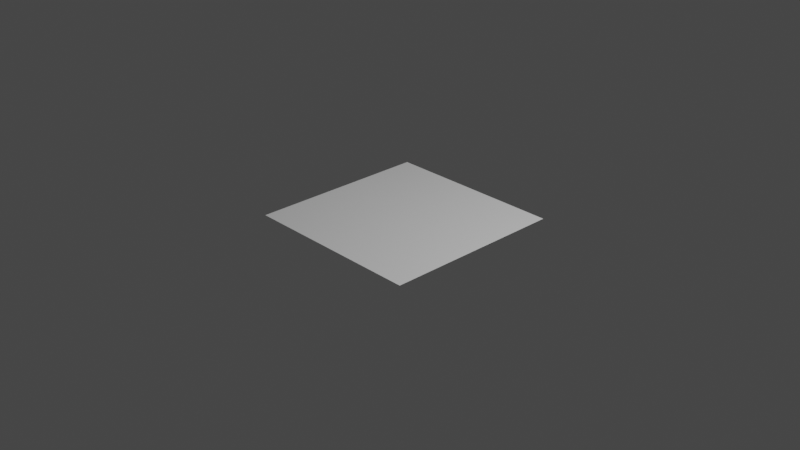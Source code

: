 # Source: domek.blend  (saved by Blender 2.80.75; exported with 4.5.12 LTS)
import bpy
from mathutils import Matrix  # noqa: F401  (used for matrix-valued properties, if any)

bpy.ops.wm.read_factory_settings(use_empty=True)
scene = bpy.context.scene
scene.name = 'Scene'

# ---- collections
col_collection = bpy.data.collections.new('Collection'); scene.collection.children.link(col_collection)
col_drzwi__szklane = bpy.data.collections.new('Drzwi (szklane)'); scene.collection.children.link(col_drzwi__szklane)

# ---- world
world_world = bpy.data.worlds.new('World'); scene.world = world_world
world_world.use_nodes = True; world_world.node_tree.nodes.clear()
_N = world_world.node_tree.nodes; _L = world_world.node_tree.links
n0 = _N.new('ShaderNodeOutputWorld'); n0.name = 'World Output'; n0.location = (300, 300)
n1 = _N.new('ShaderNodeBackground'); n1.name = 'Background'; n1.location = (10, 300)
n1.inputs[0].default_value = (0.05088, 0.05088, 0.05088, 1.0)
_L.new(n1.outputs[0], n0.inputs[0])
n0.is_active_output = True
world_world.color = (0.05088, 0.05088, 0.05088)
world_world.use_sun_shadow = False
world_world.sun_shadow_jitter_overblur = 0.0

# ---- cameras
cam_camera = bpy.data.cameras.new('Camera')
cam_camera.clip_end = 100.0
cam_camera.ortho_scale = 7.314

# ---- lights
light_light = bpy.data.lights.new('Light', 'POINT')
light_light.transmission_factor = 0.0
light_light.energy = 1000.0
light_light.shadow_soft_size = 0.1
light_light.shadow_maximum_resolution = 0.006
light_light.use_absolute_resolution = True

# ---- meshes
me_plane_004 = bpy.data.meshes.new('Plane.004')
me_plane_004.from_pydata([(-1.0, -1.0, 0.0), (1.0, -1.0, 0.0), (-1.0, 1.0, 0.0), (1.0, 1.0, 0.0), (-1.0, 33.0, 0.0), (1.0, 33.0, 0.0), (-1.0, 84.2, 0.0), (1.0, 84.2, 0.0), (-22.18, -1.0, 0.0), (-22.18, 1.0, 0.0), (-22.18, -1.0, 0.0), (-22.18, 1.0, 0.0), (-84.28, -1.0, 0.0), (-84.28, 1.0, 0.0), (-20.12, 1.0, 0.0), (-20.12, -1.0, 0.0), (-82.14, 1.0, 0.0), (-82.14, -1.0, 0.0), (-22.18, 1.0, 0.0), (-20.12, 1.0, 0.0), (-84.28, 33.08, 0.0), (-82.14, 33.08, 0.0), (-82.14, 30.95, 0.0), (-84.28, 30.95, 0.0), (-84.28, 33.08, 0.0), (-82.14, 33.08, 0.0), (-82.14, 30.95, 0.0), (-82.14, 33.08, 0.0), (-78.32, 30.95, 0.0), (-78.32, 33.08, 0.0), (-78.32, 30.95, 0.0), (-22.18, 16.43, 0.0), (-20.12, 16.43, 0.0), (1.0, 30.98, 0.0), (-1.0, 30.98, 0.0), (-22.17, 33.0, 0.0), (-22.17, 30.98, 0.0), (-20.0, 33.0, 0.0), (-20.0, 30.98, 0.0), (-22.17, 26.79, 0.0), (-20.0, 26.79, 0.0), (1.0, 82.17, 0.0), (-1.0, 82.17, 0.0), (-57.67, 84.2, 0.0), (-57.67, 82.17, 0.0), (-55.55, 84.2, 0.0), (-55.55, 82.17, 0.0), (-57.67, 61.64, 0.0), (-55.55, 61.64, 0.0), (-32.13, 33.04, 0.01267), (-64.4, 33.04, 0.01267), (-32.14, 31.11, 0.02179), (-64.41, 31.11, 0.02179), (-55.59, 33.04, 0.01267), (-55.6, 31.11, 0.02179), (-57.76, 33.04, 0.01267), (-57.77, 31.11, 0.02179), (-55.59, 44.89, 0.01267), (-57.76, 44.89, 0.01267), (-1.0, -1.0, 0.0), (1.0, -1.0, 0.0), (-1.0, 1.0, 0.0), (1.0, 1.0, 0.0), (-1.0, 33.0, 0.0), (1.0, 33.0, 0.0), (-1.0, 84.2, 0.0), (1.0, 84.2, 0.0), (-22.18, -1.0, 0.0), (-22.18, 1.0, 0.0), (-22.18, -1.0, 0.0), (-22.18, 1.0, 0.0), (-84.28, -1.0, 0.0), (-84.28, 1.0, 0.0), (-20.12, 1.0, 0.0), (-20.12, -1.0, 0.0), (-82.14, 1.0, 0.0), (-82.14, -1.0, 0.0), (-22.18, 1.0, 0.0), (-20.12, 1.0, 0.0), (-84.28, 33.08, 0.0), (-82.14, 33.08, 0.0), (-82.14, 30.95, 0.0), (-84.28, 30.95, 0.0), (-82.14, 30.95, 0.0), (-82.14, 33.08, 0.0), (-78.32, 33.08, 0.0), (-78.32, 30.95, 0.0), (-22.18, 16.43, 0.0), (-20.12, 16.43, 0.0), (1.0, 30.98, 0.0), (-1.0, 30.98, 0.0), (-22.17, 33.0, 0.0), (-22.17, 30.98, 0.0), (-20.0, 33.0, 0.0), (-20.0, 30.98, 0.0), (-22.17, 26.79, 0.0), (-20.0, 26.79, 0.0), (1.0, 82.17, 0.0), (-1.0, 82.17, 0.0), (-57.67, 84.2, 0.0), (-57.67, 82.17, 0.0), (-55.55, 84.2, 0.0), (-55.55, 82.17, 0.0), (-57.67, 61.64, 0.0), (-55.55, 61.64, 0.0), (-32.13, 33.04, 0.01267), (-64.4, 33.04, 0.01267), (-32.14, 31.11, 0.02179), (-64.41, 31.11, 0.02179), (-55.59, 33.04, 0.01267), (-55.6, 31.11, 0.02179), (-57.76, 33.04, 0.01267), (-57.77, 31.11, 0.02179), (-55.59, 44.89, 0.01267), (-57.76, 44.89, 0.01267), (-1.0, -1.013, -18.47), (1.0, -1.013, -18.47), (-1.0, 0.9875, -18.47), (1.0, 0.9875, -18.47), (-1.0, 32.99, -18.47), (1.0, 32.99, -18.47), (-1.0, 84.19, -18.47), (1.0, 84.19, -18.47), (-22.18, -1.013, -18.47), (-22.18, 0.9875, -18.47), (-22.18, -1.013, -18.47), (-22.18, 0.9875, -18.47), (-84.28, -1.013, -18.47), (-84.28, 0.9875, -18.47), (-20.12, 0.9875, -18.47), (-20.12, -1.013, -18.47), (-82.14, 0.9875, -18.47), (-82.14, -1.013, -18.47), (-22.18, 0.9875, -18.47), (-20.12, 0.9875, -18.47), (-84.28, 33.07, -18.47), (-82.14, 33.07, -18.47), (-82.14, 30.94, -18.47), (-84.28, 30.94, -18.47), (-82.14, 30.94, -18.47), (-82.14, 33.07, -18.47), (-78.32, 33.07, -18.47), (-78.32, 30.94, -18.47), (-22.18, 16.42, -18.47), (-20.12, 16.42, -18.47), (1.0, 30.97, -18.47), (-1.0, 30.97, -18.47), (-22.17, 32.99, -18.47), (-22.17, 30.97, -18.47), (-20.0, 32.99, -18.47), (-20.0, 30.97, -18.47), (-22.17, 26.78, -18.47), (-20.0, 26.78, -18.47), (1.0, 82.16, -18.47), (-1.0, 82.16, -18.47), (-57.67, 84.19, -18.47), (-57.67, 82.16, -18.47), (-55.55, 84.19, -18.47), (-55.55, 82.16, -18.47), (-57.67, 61.63, -18.47), (-55.55, 61.63, -18.47), (-32.13, 33.02, -18.45), (-64.4, 33.02, -18.45), (-32.14, 31.1, -18.44), (-64.41, 31.1, -18.44), (-55.59, 33.02, -18.45), (-55.6, 31.1, -18.44), (-57.76, 33.02, -18.45), (-57.77, 31.1, -18.44), (-55.59, 44.88, -18.45), (-57.76, 44.88, -18.45), (-41.41, 45.77, 0.03221), (-41.83, 45.77, 0.03221), (-41.41, 45.35, 0.03221), (-41.83, 45.35, 0.03221), (-55.59, 33.03, -16.43), (-55.59, 44.88, -16.43), (-57.76, 44.88, -16.43), (-64.41, 31.1, -16.42), (-57.77, 31.1, -16.42), (-55.6, 31.1, -16.42), (-57.76, 33.03, -16.43), (-32.13, 33.03, -16.43), (-32.14, 31.1, -16.42), (-64.4, 33.03, -16.43), (-55.59, 61.68, -18.45), (-57.76, 61.68, -18.45), (-55.59, 61.68, -16.43), (-57.76, 61.68, -16.43)], [(25, 27), (26, 28), (28, 30)], [(41, 7, 66, 97), (5, 41, 97, 64), (7, 6, 65, 66), (40, 38, 94, 96), (34, 2, 61, 90), (36, 39, 95, 92), (58, 55, 111, 114), (33, 5, 64, 89), (20, 23, 82, 79), (39, 40, 96, 95), (20, 21, 25, 24), (53, 57, 113, 109), (16, 22, 81, 75), (57, 58, 114, 113), (23, 13, 72, 82), (1, 3, 62, 60), (22, 21, 80, 81), (4, 37, 93, 63), (52, 56, 112, 108), (0, 1, 60, 59), (21, 20, 79, 80), (38, 34, 90, 94), (14, 19, 78, 73), (37, 35, 91, 93), (11, 18, 77, 70), (82, 72, 128, 138), (60, 62, 118, 116), (81, 80, 136, 137), (64, 97, 153, 120), (59, 60, 116, 115), (80, 79, 135, 136), (96, 94, 150, 152), (73, 78, 134, 129), (92, 95, 151, 148), (177, 181, 167, 170), (70, 77, 133, 126), (95, 96, 152, 151), (175, 176, 169, 165), (176, 177, 188, 187), (71, 76, 132, 127), (70, 75, 131, 126), (63, 93, 149, 119), (178, 179, 168, 164), (94, 90, 146, 150), (67, 74, 130, 123), (93, 91, 147, 149), (61, 73, 129, 117), (91, 92, 148, 147), (179, 180, 166, 168), (42, 4, 63, 98), (22, 26, 83, 81), (43, 44, 100, 99), (14, 9, 68, 73), (45, 43, 99, 101), (15, 0, 59, 74), (46, 42, 98, 102), (29, 27, 84, 85), (6, 45, 101, 65), (9, 11, 70, 68), (27, 26, 83, 84), (10, 8, 67, 69), (30, 29, 85, 86), (13, 12, 71, 72), (47, 48, 104, 103), (26, 30, 86, 83), (44, 47, 103, 100), (18, 31, 87, 77), (17, 10, 69, 76), (48, 46, 102, 104), (32, 19, 78, 88), (2, 14, 73, 61), (51, 49, 105, 107), (19, 18, 77, 78), (8, 15, 74, 67), (55, 50, 106, 111), (31, 32, 88, 87), (50, 52, 108, 106), (3, 33, 89, 62), (11, 16, 75, 70), (54, 51, 107, 110), (12, 17, 76, 71), (49, 53, 109, 105), (56, 54, 110, 112), (35, 36, 92, 91), (115, 116, 118, 117), (146, 145, 120, 119), (154, 153, 122, 121), (130, 129, 124, 123), (123, 124, 126, 125), (132, 131, 128, 127), (115, 117, 129, 130), (125, 126, 131, 132), (138, 137, 136, 135), (128, 131, 137, 138), (140, 139, 142, 141), (143, 144, 134, 133), (117, 118, 145, 146), (150, 149, 147, 148), (146, 119, 149, 150), (150, 148, 151, 152), (119, 120, 153, 154), (158, 157, 155, 156), (154, 121, 157, 158), (158, 156, 159, 160), (167, 162, 164, 168), (161, 165, 166, 163), (165, 167, 168, 166), (167, 165, 169, 170), (75, 81, 137, 131), (99, 100, 156, 155), (79, 82, 138, 135), (89, 64, 120, 145), (101, 99, 155, 157), (90, 61, 117, 146), (102, 98, 154, 158), (81, 83, 139, 137), (66, 65, 121, 122), (65, 101, 157, 121), (85, 84, 140, 141), (97, 66, 122, 153), (84, 83, 139, 140), (98, 63, 119, 154), (86, 85, 141, 142), (103, 104, 160, 159), (83, 86, 142, 139), (73, 68, 124, 129), (100, 103, 159, 156), (77, 87, 143, 133), (74, 59, 115, 130), (104, 102, 158, 160), (88, 78, 134, 144), (183, 182, 161, 163), (78, 77, 133, 134), (68, 70, 126, 124), (181, 184, 162, 167), (87, 88, 144, 143), (69, 67, 123, 125), (184, 178, 164, 162), (62, 89, 145, 118), (72, 71, 127, 128), (180, 183, 163, 166), (182, 175, 165, 161), (76, 69, 125, 132), (171, 172, 174, 173), (105, 109, 175, 182), (110, 107, 183, 180), (106, 108, 178, 184), (111, 106, 184, 181), (107, 105, 182, 183), (112, 110, 180, 179), (108, 112, 179, 178), (113, 114, 177, 176), (109, 113, 176, 175), (114, 111, 181, 177), (187, 188, 186, 185), (177, 170, 186, 188), (170, 169, 185, 186), (169, 176, 187, 185)])
_uv = me_plane_004.uv_layers.new(name='UVMap')
_uv.uv.foreach_set('vector', [0.0, 0.0, 0.0, 0.0, 0.0, 0.0, 0.0, 0.0, 0.0, 0.0, 0.0, 0.0, 0.0, 0.0, 0.0, 0.0, 0.0, 0.0, 0.0, 0.0, 0.0, 0.0, 0.0, 0.0, 0.0, 0.0, 0.0, 0.0, 0.0, 0.0, 0.0, 0.0, 0.0, 0.0, 0.0, 0.0, 0.0, 0.0, 0.0, 0.0, 0.0, 0.0, 0.0, 0.0, 0.0, 0.0, 0.0, 0.0, 0.0, 0.0, 0.0, 0.0, 0.0, 0.0, 0.0, 0.0, 0.0, 0.0, 0.0, 0.0, 0.0, 0.0, 0.0, 0.0, 0.0, 0.0, 0.0, 0.0, 0.0, 0.0, 0.0, 0.0, 0.0, 0.0, 0.0, 0.0, 0.0, 0.0, 0.0, 0.0, 0.0, 1.0, 0.0, 1.0, 0.0, 1.0, 0.0, 1.0, 0.0, 0.0, 0.0, 0.0, 0.0, 0.0, 0.0, 0.0, 0.0, 0.0, 0.0, 0.0, 0.0, 0.0, 0.0, 0.0, 0.0, 0.0, 0.0, 0.0, 0.0, 0.0, 0.0, 0.0, 0.0, 0.0, 0.0, 0.0, 0.0, 0.0, 0.0, 0.0, 0.0, 0.0, 0.0, 0.0, 0.0, 0.0, 0.0, 0.0, 0.0, 0.0, 0.0, 0.0, 0.0, 0.0, 0.0, 0.0, 0.0, 0.0, 0.0, 0.0, 0.0, 0.0, 0.0, 0.0, 0.0, 0.0, 0.0, 0.0, 0.0, 0.0, 0.0, 0.0, 0.0, 0.0, 0.0, 0.0, 0.0, 0.0, 0.0, 0.0, 0.0, 1.0, 0.0, 1.0, 0.0, 1.0, 0.0, 1.0, 0.0, 0.0, 0.0, 0.0, 0.0, 0.0, 0.0, 0.0, 0.0, 0.0, 0.0, 0.0, 0.0, 0.0, 0.0, 0.0, 0.0, 0.0, 0.0, 0.0, 0.0, 0.0, 0.0, 0.0, 0.0, 0.0, 0.0, 0.0, 0.0, 0.0, 0.0, 0.0, 0.0, 0.0, 0.0, 0.0, 0.0, 0.0, 0.0, 0.0, 0.0, 0.0, 0.0, 0.0, 0.0, 0.0, 0.0, 0.0, 0.0, 0.0, 0.0, 0.0, 0.0, 0.0, 0.0, 0.0, 0.0, 0.0, 0.0, 0.0, 0.0, 0.0, 0.0, 0.0, 0.0, 0.0, 0.0, 0.0, 0.0, 0.0, 0.0, 0.0, 0.0, 1.0, 0.0, 1.0, 0.0, 1.0, 0.0, 1.0, 0.0, 0.0, 0.0, 0.0, 0.0, 0.0, 0.0, 0.0, 0.0, 0.0, 0.0, 0.0, 0.0, 0.0, 0.0, 0.0, 0.0, 0.0, 0.0, 0.0, 0.0, 0.0, 0.0, 0.0, 0.0, 0.0, 0.0, 0.0, 0.0, 0.0, 0.0, 0.0, 0.0, 0.0, 0.0, 0.0, 0.0, 0.0, 0.0, 0.0, 0.0, 0.0, 0.0, 0.0, 0.0, 0.0, 0.0, 0.0, 0.0, 0.0, 0.0, 0.0, 0.0, 0.0, 0.0, 0.0, 0.0, 0.0, 0.0, 0.0, 0.0, 0.0, 0.0, 0.0, 0.0, 0.0, 0.0, 0.0, 0.0, 0.0, 0.0, 0.0, 0.0, 0.0, 0.0, 0.0, 0.0, 0.0, 0.0, 0.0, 0.0, 0.0, 0.0, 0.0, 0.0, 0.0, 0.0, 0.0, 0.0, 0.0, 0.0, 0.0, 0.0, 0.0, 0.0, 0.0, 0.0, 0.0, 0.0, 0.0, 0.0, 0.0, 0.0, 0.0, 0.0, 0.0, 0.0, 0.0, 0.0, 0.0, 0.0, 0.0, 0.0, 0.0, 0.0, 0.0, 0.0, 0.0, 0.0, 0.0, 0.0, 0.0, 0.0, 0.0, 0.0, 0.0, 0.0, 0.0, 0.0, 0.0, 0.0, 0.0, 0.0, 0.0, 0.0, 0.0, 0.0, 0.0, 0.0, 0.0, 0.0, 0.0, 0.0, 0.0, 0.0, 0.0, 0.0, 0.0, 0.0, 0.0, 0.0, 0.0, 0.0, 0.0, 0.0, 0.0, 0.0, 0.0, 0.0, 0.0, 0.0, 0.0, 0.0, 0.0, 0.0, 0.0, 0.0, 0.0, 0.0, 0.0, 0.0, 0.0, 0.0, 0.0, 0.0, 0.0, 0.0, 0.0, 0.0, 0.0, 0.0, 0.0, 0.0, 0.0, 0.0, 0.0, 0.0, 0.0, 0.0, 0.0, 0.0, 0.0, 0.0, 0.0, 0.0, 0.0, 0.0, 0.0, 0.0, 0.0, 0.0, 0.0, 0.0, 0.0, 0.0, 0.0, 0.0, 0.0, 0.0, 0.0, 0.0, 0.0, 0.0, 0.0, 0.0, 0.0, 0.0, 0.0, 0.0, 0.0, 0.0, 0.0, 0.0, 0.0, 0.0, 0.0, 0.0, 0.0, 0.0, 0.0, 0.0, 0.0, 0.0, 0.0, 0.0, 0.0, 0.0, 0.0, 0.0, 0.0, 0.0, 0.0, 0.0, 0.0, 0.0, 0.0, 0.0, 0.0, 0.0, 0.0, 0.0, 0.0, 0.0, 0.0, 0.0, 0.0, 0.0, 0.0, 0.0, 0.0, 0.0, 0.0, 0.0, 0.0, 0.0, 0.0, 0.0, 0.0, 0.0, 0.0, 0.0, 0.0, 0.0, 0.0, 0.0, 0.0, 0.0, 0.0, 0.0, 0.0, 0.0, 0.0, 0.0, 0.0, 0.0, 0.0, 0.0, 0.0, 0.0, 0.0, 0.0, 0.0, 0.0, 0.0, 0.0, 0.0, 0.0, 0.0, 0.0, 0.0, 0.0, 0.0, 0.0, 0.0, 0.0, 0.0, 0.0, 0.0, 0.0, 0.0, 0.0, 0.0, 0.0, 0.0, 0.0, 0.0, 0.0, 0.0, 0.0, 0.0, 0.0, 0.0, 0.0, 0.0, 0.0, 0.0, 0.0, 0.0, 0.0, 0.0, 0.0, 0.0, 0.0, 0.0, 0.0, 0.0, 0.0, 0.0, 0.0, 0.0, 0.0, 0.0, 0.0, 0.0, 0.0, 0.0, 0.0, 0.0, 0.0, 0.0, 0.0, 0.0, 0.0, 0.0, 0.0, 0.0, 0.0, 0.0, 0.0, 0.0, 0.0, 0.0, 0.0, 0.0, 0.0, 0.0, 0.0, 0.0, 0.0, 0.0, 0.0, 0.0, 0.0, 0.0, 0.0, 0.0, 0.0, 0.0, 0.0, 0.0, 0.0, 0.0, 0.0, 0.0, 0.0, 0.0, 0.0, 0.0, 0.0, 0.0, 0.0, 0.0, 0.0, 0.0, 0.0, 0.0, 0.0, 0.0, 0.0, 0.0, 0.0, 0.0, 0.0, 0.0, 0.0, 0.0, 0.0, 0.0, 0.0, 0.0, 0.0, 0.0, 0.0, 0.0, 0.0, 0.0, 0.0, 0.0, 0.0, 0.0, 0.0, 0.0, 0.0, 0.0, 0.0, 0.0, 1.0, 0.0, 1.0, 1.0, 0.0, 1.0, 0.0, 1.0, 1.0, 1.0, 1.0, 1.0, 0.0, 1.0, 0.0, 1.0, 1.0, 1.0, 1.0, 1.0, 0.0, 1.0, 0.0, 0.0, 0.0, 1.0, 0.0, 1.0, 0.0, 0.0, 0.0, 0.0, 0.0, 1.0, 0.0, 1.0, 0.0, 0.0, 0.0, 0.0, 0.0, 1.0, 0.0, 1.0, 0.0, 0.0, 0.0, 0.0, 0.0, 1.0, 0.0, 1.0, 0.0, 0.0, 0.0, 0.0, 0.0, 1.0, 0.0, 1.0, 0.0, 0.0, 0.0, 1.0, 0.0, 1.0, 0.0, 1.0, 0.0, 1.0, 0.0, 1.0, 0.0, 1.0, 0.0, 1.0, 0.0, 1.0, 0.0, 0.0, 0.0, 0.0, 0.0, 0.0, 0.0, 0.0, 0.0, 0.0, 0.0, 0.0, 0.0, 0.0, 0.0, 0.0, 0.0, 1.0, 1.0, 1.0, 1.0, 1.0, 0.0, 1.0, 0.0, 1.0, 0.0, 1.0, 0.0, 1.0, 0.0, 1.0, 0.0, 1.0, 0.0, 1.0, 0.0, 1.0, 0.0, 1.0, 0.0, 1.0, 0.0, 1.0, 0.0, 1.0, 0.0, 1.0, 0.0, 1.0, 1.0, 1.0, 1.0, 1.0, 0.0, 1.0, 0.0, 1.0, 0.0, 1.0, 0.0, 1.0, 0.0, 1.0, 0.0, 1.0, 0.0, 1.0, 0.0, 1.0, 0.0, 1.0, 0.0, 1.0, 0.0, 1.0, 0.0, 1.0, 0.0, 1.0, 0.7944, 0.0, 1.0, 0.0, 1.0, 1.0, 0.7944, 1.0, 0.0, 0.0, 0.727, 0.0, 0.727, 1.0, 0.0, 1.0, 0.727, 0.0, 0.7944, 0.0, 0.7944, 1.0, 0.727, 1.0, 0.7944, 0.0, 0.727, 0.0, 0.727, 0.0, 0.7944, 0.0, 0.0, 0.0, 0.0, 0.0, 0.0, 0.0, 0.0, 0.0, 0.0, 0.0, 0.0, 0.0, 0.0, 0.0, 0.0, 0.0, 0.0, 0.0, 0.0, 0.0, 0.0, 0.0, 0.0, 0.0, 0.0, 0.0, 0.0, 0.0, 0.0, 0.0, 0.0, 0.0, 0.0, 0.0, 0.0, 0.0, 0.0, 0.0, 0.0, 0.0, 0.0, 0.0, 0.0, 0.0, 0.0, 0.0, 0.0, 0.0, 0.0, 0.0, 0.0, 0.0, 0.0, 0.0, 0.0, 0.0, 0.0, 0.0, 0.0, 0.0, 0.0, 0.0, 0.0, 0.0, 0.0, 0.0, 0.0, 0.0, 0.0, 0.0, 0.0, 0.0, 0.0, 0.0, 0.0, 0.0, 0.0, 0.0, 0.0, 0.0, 0.0, 0.0, 0.0, 0.0, 0.0, 0.0, 0.0, 0.0, 0.0, 0.0, 0.0, 0.0, 0.0, 0.0, 0.0, 0.0, 0.0, 0.0, 0.0, 0.0, 0.0, 0.0, 0.0, 0.0, 0.0, 0.0, 0.0, 0.0, 0.0, 0.0, 0.0, 0.0, 0.0, 0.0, 0.0, 0.0, 0.0, 0.0, 0.0, 0.0, 0.0, 0.0, 0.0, 0.0, 0.0, 0.0, 0.0, 0.0, 0.0, 0.0, 0.0, 0.0, 0.0, 0.0, 0.0, 0.0, 0.0, 0.0, 0.0, 0.0, 0.0, 0.0, 0.0, 0.0, 0.0, 0.0, 0.0, 0.0, 0.0, 0.0, 0.0, 0.0, 0.0, 0.0, 0.0, 0.0, 0.0, 0.0, 0.0, 0.0, 0.0, 0.0, 0.0, 0.0, 0.0, 0.0, 0.0, 0.0, 0.0, 0.0, 0.0, 0.0, 0.0, 0.0, 0.0, 0.0, 0.0, 0.0, 0.0, 0.0, 0.0, 0.0, 0.0, 0.0, 0.0, 0.0, 0.0, 0.0, 0.0, 0.0, 0.0, 0.0, 0.0, 0.0, 0.0, 0.0, 0.0, 0.0, 0.0, 0.0, 0.0, 0.0, 0.0, 0.0, 0.0, 0.0, 0.0, 0.0, 0.0, 0.0, 0.0, 0.0, 0.0, 0.0, 0.0, 0.0, 0.0, 0.0, 0.0, 0.0, 0.0, 0.0, 0.0, 0.0, 0.0, 0.0, 0.0, 0.0, 0.0, 0.0, 0.0, 0.0, 0.0, 0.0, 0.0, 0.0, 0.0, 0.0, 0.0, 0.0, 0.0, 0.0, 0.0, 0.0, 0.0, 0.0, 0.0, 0.0, 0.0, 0.0, 0.0, 0.0, 0.0, 0.0, 0.0, 0.0, 0.0, 0.0, 0.0, 0.0, 0.0, 0.0, 0.0, 0.0, 0.0, 0.0, 0.0, 0.0, 0.0, 0.0, 0.0, 0.0, 0.0, 0.0, 0.0, 0.0, 0.0, 0.0, 0.0, 0.0, 0.0, 0.0, 1.0, 0.0, 1.0, 1.0, 0.0, 1.0, 0.0, 0.0, 0.0, 0.0, 0.0, 0.0, 0.0, 0.0, 0.0, 0.0, 0.0, 0.0, 0.0, 0.0, 0.0, 0.0, 0.0, 0.0, 0.0, 0.0, 0.0, 0.0, 0.0, 0.0, 0.0, 0.0, 0.0, 0.0, 0.0, 0.0, 0.0, 0.0, 0.0, 0.0, 0.0, 0.0, 0.0, 0.0, 0.0, 0.0, 0.0, 0.0, 0.0, 0.0, 0.0, 0.0, 0.0, 0.0, 0.0, 0.0, 0.0, 0.0, 0.0, 0.0, 0.0, 0.0, 0.0, 0.0, 0.0, 0.0, 0.0, 0.0, 0.0, 0.0, 0.0, 0.0, 0.0, 0.0, 0.0, 0.0, 0.0, 0.0, 0.0, 0.0, 0.0, 0.0, 0.0, 0.0, 0.0, 0.0, 0.0, 0.0, 0.0, 0.0, 0.0, 0.0, 0.0, 0.0, 0.0, 0.0, 0.0, 0.0, 0.0, 0.0, 0.0, 0.0, 0.7944, 0.0, 0.727, 0.0, 0.727, 0.0, 0.7944, 0.0, 0.0, 0.0, 0.0, 0.0, 0.0, 0.0, 0.0, 0.0])
me_plane_004.use_remesh_preserve_volume = False
me_plane_004.use_remesh_preserve_attributes = False
me_plane_004.use_mirror_vertex_groups = False
me_plane_004.update()
me_plane_006 = bpy.data.meshes.new('Plane.006')
me_plane_006.from_pydata([(-1.0, -5.517, 0.0), (3.983, -5.517, 0.0), (-1.0, -5.517, 72.73), (3.983, -5.517, 72.73), (-1.0, 34.8, 0.0), (3.983, 34.8, 0.0), (-1.0, 34.8, 72.73), (3.983, 34.8, 72.73), (-1.0, -5.517, 0.0), (3.983, -5.517, 0.0), (-1.0, -5.517, 72.73), (3.983, -5.517, 72.73), (3.983, 34.8, 0.0), (-1.0, 34.8, 0.0), (3.983, 34.8, 72.73), (-1.0, 34.8, 72.73)], [], [(1, 5, 7, 3), (3, 7, 6, 2), (1, 3, 11, 9), (0, 4, 5, 1), (7, 5, 12, 14), (2, 6, 4, 0), (8, 9, 11, 10), (0, 1, 9, 8), (2, 0, 8, 10), (3, 2, 10, 11), (12, 13, 15, 14), (5, 4, 13, 12), (4, 6, 15, 13), (6, 7, 14, 15)])
_uv = me_plane_006.uv_layers.new(name='UVMap')
_uv.uv.foreach_set('vector', [1.0, 0.0, 1.0, 1.0, 1.0, 1.0, 1.0, 0.0, 1.0, 0.0, 1.0, 1.0, 0.0, 1.0, 0.0, 0.0, 1.0, 0.0, 1.0, 0.0, 1.0, 0.0, 1.0, 0.0, 0.0, 0.0, 0.0, 1.0, 1.0, 1.0, 1.0, 0.0, 1.0, 1.0, 1.0, 1.0, 1.0, 1.0, 1.0, 1.0, 0.0, 0.0, 0.0, 1.0, 0.0, 1.0, 0.0, 0.0, 0.0, 0.0, 1.0, 0.0, 1.0, 0.0, 0.0, 0.0, 0.0, 0.0, 1.0, 0.0, 1.0, 0.0, 0.0, 0.0, 0.0, 0.0, 0.0, 0.0, 0.0, 0.0, 0.0, 0.0, 1.0, 0.0, 0.0, 0.0, 0.0, 0.0, 1.0, 0.0, 1.0, 1.0, 0.0, 1.0, 0.0, 1.0, 1.0, 1.0, 1.0, 1.0, 0.0, 1.0, 0.0, 1.0, 1.0, 1.0, 0.0, 1.0, 0.0, 1.0, 0.0, 1.0, 0.0, 1.0, 0.0, 1.0, 1.0, 1.0, 1.0, 1.0, 0.0, 1.0])
me_plane_006.use_remesh_preserve_volume = False
me_plane_006.use_remesh_preserve_attributes = False
me_plane_006.use_mirror_vertex_groups = False
me_plane_006.update()
me_plane_007 = bpy.data.meshes.new('Plane.007')
me_plane_007.from_pydata([(-1.0, -5.517, 0.0), (3.983, -5.517, 0.0), (-1.0, -5.517, 72.73), (3.983, -5.517, 72.73), (-1.0, 34.8, 0.0), (3.983, 34.8, 0.0), (-1.0, 34.8, 72.73), (3.983, 34.8, 72.73), (-1.0, -5.517, 0.0), (3.983, -5.517, 0.0), (-1.0, -5.517, 72.73), (3.983, -5.517, 72.73), (3.983, 34.8, 0.0), (-1.0, 34.8, 0.0), (3.983, 34.8, 72.73), (-1.0, 34.8, 72.73)], [], [(1, 5, 7, 3), (3, 7, 6, 2), (1, 3, 11, 9), (0, 4, 5, 1), (7, 5, 12, 14), (2, 6, 4, 0), (8, 9, 11, 10), (0, 1, 9, 8), (2, 0, 8, 10), (3, 2, 10, 11), (12, 13, 15, 14), (5, 4, 13, 12), (4, 6, 15, 13), (6, 7, 14, 15)])
_uv = me_plane_007.uv_layers.new(name='UVMap')
_uv.uv.foreach_set('vector', [1.0, 0.0, 1.0, 1.0, 1.0, 1.0, 1.0, 0.0, 1.0, 0.0, 1.0, 1.0, 0.0, 1.0, 0.0, 0.0, 1.0, 0.0, 1.0, 0.0, 1.0, 0.0, 1.0, 0.0, 0.0, 0.0, 0.0, 1.0, 1.0, 1.0, 1.0, 0.0, 1.0, 1.0, 1.0, 1.0, 1.0, 1.0, 1.0, 1.0, 0.0, 0.0, 0.0, 1.0, 0.0, 1.0, 0.0, 0.0, 0.0, 0.0, 1.0, 0.0, 1.0, 0.0, 0.0, 0.0, 0.0, 0.0, 1.0, 0.0, 1.0, 0.0, 0.0, 0.0, 0.0, 0.0, 0.0, 0.0, 0.0, 0.0, 0.0, 0.0, 1.0, 0.0, 0.0, 0.0, 0.0, 0.0, 1.0, 0.0, 1.0, 1.0, 0.0, 1.0, 0.0, 1.0, 1.0, 1.0, 1.0, 1.0, 0.0, 1.0, 0.0, 1.0, 1.0, 1.0, 0.0, 1.0, 0.0, 1.0, 0.0, 1.0, 0.0, 1.0, 0.0, 1.0, 1.0, 1.0, 1.0, 1.0, 0.0, 1.0])
me_plane_007.use_remesh_preserve_volume = False
me_plane_007.use_remesh_preserve_attributes = False
me_plane_007.use_mirror_vertex_groups = False
me_plane_007.update()

# ---- objects
ob_light = bpy.data.objects.new('Light', light_light)
ob_camera = bpy.data.objects.new('Camera', cam_camera)
ob_empty = bpy.data.objects.new('Empty', None)
ob_struktura_domu = bpy.data.objects.new('struktura_domu', me_plane_004)
ob_plane_001 = bpy.data.objects.new('Plane.001', me_plane_006)
ob_plane_000 = bpy.data.objects.new('Plane.000', me_plane_007)

# ---- transforms, parenting, visibility, modifiers, constraints
ob_light.location = (4.076, 1.005, 5.904)
ob_light.rotation_euler = (0.6503, 0.05522, 1.866)
ob_light.lock_rotations_4d = False
ob_light.empty_display_type = 'ARROWS'
ob_light.color = (0.0, 0.0, 0.0, 0.0)
ob_light.lineart.crease_threshold = 0.0
ob_camera.location = (7.359, -6.926, 4.958)
ob_camera.rotation_euler = (1.109, 0.0, 0.8149)
ob_camera.lock_rotations_4d = False
ob_camera.empty_display_type = 'ARROWS'
ob_camera.color = (0.0, 0.0, 0.0, 0.0)
ob_camera.display_type = 'WIRE'
ob_camera.lineart.crease_threshold = 0.0
ob_empty.location = (0.0, 0.0, 0.0)
ob_empty.scale = (115.6, 115.6, 115.6)
ob_empty.empty_display_type = 'IMAGE'
ob_empty.empty_display_size = 5.0
ob_empty.lineart.crease_threshold = 0.0
ob_struktura_domu.location = (-197.9, 216.7, 0.1532)
ob_struktura_domu.scale = (-4.755, -4.755, -4.755)
ob_struktura_domu.lineart.crease_threshold = 0.0
ob_plane_001.location = (69.39, -70.8, -0.05838)
ob_plane_001.scale = (1.0, 0.9797, 1.0)
ob_plane_001.lineart.crease_threshold = 0.0
ob_plane_000.location = (69.39, -30.95, -0.05838)
ob_plane_000.scale = (1.0, 0.9797, 1.0)
ob_plane_000.lineart.crease_threshold = 0.0

# ---- collection membership
col_collection.objects.link(ob_light)
col_collection.objects.link(ob_camera)
col_collection.objects.link(ob_empty)
col_collection.objects.link(ob_struktura_domu)
col_drzwi__szklane.objects.link(ob_plane_001)
col_drzwi__szklane.objects.link(ob_plane_000)

# ---- scene / render settings (as saved in the file)
scene.camera = ob_camera
scene.frame_start = 1; scene.frame_end = 250; scene.frame_set(1)
scene.render.engine = 'BLENDER_EEVEE_NEXT'
scene.cycles.use_denoising = False
scene.cycles.samples = 128
scene.cycles.sampling_pattern = 'TABULATED_SOBOL'
scene.cycles.use_adaptive_sampling = False
scene.cycles.use_light_tree = False
scene.view_settings.view_transform = 'Filmic'
bpy.context.view_layer.update()
